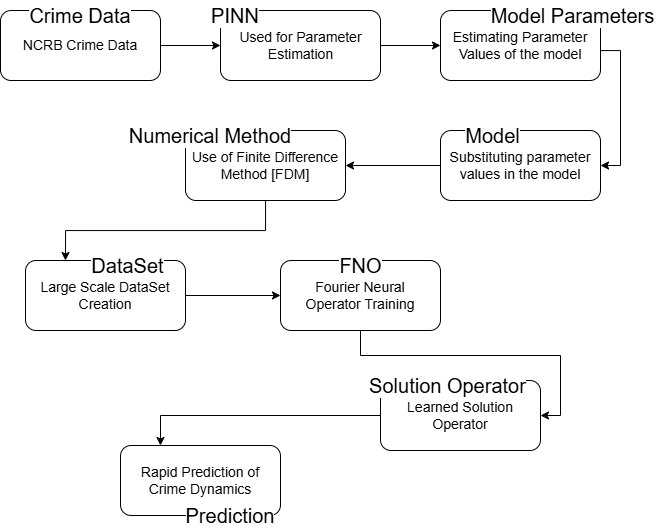

The diagram above was exported from draw.io. Its source (the exported page's mxGraphModel, read from the mxfile embedded in the PNG):
<mxGraphModel dx="901" dy="589" grid="1" gridSize="10" guides="1" tooltips="1" connect="1" arrows="1" fold="1" page="1" pageScale="1" pageWidth="850" pageHeight="1100" math="0" shadow="0">
  <root>
    <mxCell id="0" />
    <mxCell id="1" parent="0" />
    <mxCell id="zlFe8vJ0q8Mj2GsDQIWf-3" edge="1" parent="1" source="zlFe8vJ0q8Mj2GsDQIWf-1" style="edgeStyle=orthogonalEdgeStyle;rounded=0;orthogonalLoop=1;jettySize=auto;html=1;entryX=0;entryY=0.5;entryDx=0;entryDy=0;" target="zlFe8vJ0q8Mj2GsDQIWf-2">
      <mxGeometry relative="1" as="geometry" />
    </mxCell>
    <mxCell id="zlFe8vJ0q8Mj2GsDQIWf-1" parent="1" style="rounded=1;whiteSpace=wrap;html=1;" value="" vertex="1">
      <mxGeometry height="70" width="160" x="115" y="110" as="geometry" />
    </mxCell>
    <mxCell id="zlFe8vJ0q8Mj2GsDQIWf-5" edge="1" parent="1" source="zlFe8vJ0q8Mj2GsDQIWf-2" style="edgeStyle=orthogonalEdgeStyle;rounded=0;orthogonalLoop=1;jettySize=auto;html=1;entryX=0;entryY=0.5;entryDx=0;entryDy=0;" target="zlFe8vJ0q8Mj2GsDQIWf-4">
      <mxGeometry relative="1" as="geometry" />
    </mxCell>
    <mxCell id="zlFe8vJ0q8Mj2GsDQIWf-2" parent="1" style="rounded=1;whiteSpace=wrap;html=1;" value="" vertex="1">
      <mxGeometry height="70" width="160" x="335" y="110" as="geometry" />
    </mxCell>
    <mxCell id="zlFe8vJ0q8Mj2GsDQIWf-7" edge="1" parent="1" source="zlFe8vJ0q8Mj2GsDQIWf-4" style="edgeStyle=orthogonalEdgeStyle;rounded=0;orthogonalLoop=1;jettySize=auto;html=1;entryX=1;entryY=0.5;entryDx=0;entryDy=0;" target="zlFe8vJ0q8Mj2GsDQIWf-6">
      <mxGeometry relative="1" as="geometry">
        <Array as="points">
          <mxPoint x="735" y="150" />
          <mxPoint x="735" y="265" />
        </Array>
      </mxGeometry>
    </mxCell>
    <mxCell id="zlFe8vJ0q8Mj2GsDQIWf-4" parent="1" style="rounded=1;whiteSpace=wrap;html=1;" value="" vertex="1">
      <mxGeometry height="70" width="160" x="555" y="110" as="geometry" />
    </mxCell>
    <mxCell id="zlFe8vJ0q8Mj2GsDQIWf-9" edge="1" parent="1" source="zlFe8vJ0q8Mj2GsDQIWf-6" style="edgeStyle=orthogonalEdgeStyle;rounded=0;orthogonalLoop=1;jettySize=auto;html=1;entryX=1;entryY=0.5;entryDx=0;entryDy=0;" target="zlFe8vJ0q8Mj2GsDQIWf-8">
      <mxGeometry relative="1" as="geometry" />
    </mxCell>
    <mxCell id="zlFe8vJ0q8Mj2GsDQIWf-6" parent="1" style="rounded=1;whiteSpace=wrap;html=1;" value="" vertex="1">
      <mxGeometry height="70" width="160" x="555" y="230" as="geometry" />
    </mxCell>
    <mxCell id="zlFe8vJ0q8Mj2GsDQIWf-11" edge="1" parent="1" source="zlFe8vJ0q8Mj2GsDQIWf-8" style="edgeStyle=orthogonalEdgeStyle;rounded=0;orthogonalLoop=1;jettySize=auto;html=1;entryX=0.25;entryY=0;entryDx=0;entryDy=0;" target="zlFe8vJ0q8Mj2GsDQIWf-10">
      <mxGeometry relative="1" as="geometry" />
    </mxCell>
    <mxCell id="zlFe8vJ0q8Mj2GsDQIWf-8" parent="1" style="rounded=1;whiteSpace=wrap;html=1;" value="" vertex="1">
      <mxGeometry height="70" width="160" x="300" y="230" as="geometry" />
    </mxCell>
    <mxCell id="zlFe8vJ0q8Mj2GsDQIWf-13" edge="1" parent="1" source="zlFe8vJ0q8Mj2GsDQIWf-10" style="edgeStyle=orthogonalEdgeStyle;rounded=0;orthogonalLoop=1;jettySize=auto;html=1;entryX=0;entryY=0.5;entryDx=0;entryDy=0;" target="zlFe8vJ0q8Mj2GsDQIWf-12">
      <mxGeometry relative="1" as="geometry" />
    </mxCell>
    <mxCell id="zlFe8vJ0q8Mj2GsDQIWf-10" parent="1" style="rounded=1;whiteSpace=wrap;html=1;" value="" vertex="1">
      <mxGeometry height="70" width="160" x="140" y="360" as="geometry" />
    </mxCell>
    <mxCell id="zlFe8vJ0q8Mj2GsDQIWf-16" edge="1" parent="1" source="zlFe8vJ0q8Mj2GsDQIWf-12" style="edgeStyle=orthogonalEdgeStyle;rounded=0;orthogonalLoop=1;jettySize=auto;html=1;entryX=1;entryY=0.5;entryDx=0;entryDy=0;" target="zlFe8vJ0q8Mj2GsDQIWf-15">
      <mxGeometry relative="1" as="geometry" />
    </mxCell>
    <mxCell id="zlFe8vJ0q8Mj2GsDQIWf-12" parent="1" style="rounded=1;whiteSpace=wrap;html=1;" value="" vertex="1">
      <mxGeometry height="70" width="160" x="395" y="360" as="geometry" />
    </mxCell>
    <mxCell id="zlFe8vJ0q8Mj2GsDQIWf-20" edge="1" parent="1" source="zlFe8vJ0q8Mj2GsDQIWf-15" style="edgeStyle=orthogonalEdgeStyle;rounded=0;orthogonalLoop=1;jettySize=auto;html=1;entryX=0.25;entryY=0;entryDx=0;entryDy=0;" target="zlFe8vJ0q8Mj2GsDQIWf-19">
      <mxGeometry relative="1" as="geometry" />
    </mxCell>
    <mxCell id="zlFe8vJ0q8Mj2GsDQIWf-15" parent="1" style="rounded=1;whiteSpace=wrap;html=1;" value="" vertex="1">
      <mxGeometry height="70" width="160" x="495" y="480" as="geometry" />
    </mxCell>
    <mxCell id="zlFe8vJ0q8Mj2GsDQIWf-19" parent="1" style="rounded=1;whiteSpace=wrap;html=1;" value="" vertex="1">
      <mxGeometry height="70" width="160" x="235" y="545" as="geometry" />
    </mxCell>
    <mxCell id="zlFe8vJ0q8Mj2GsDQIWf-21" parent="1" style="text;html=1;whiteSpace=wrap;strokeColor=none;fillColor=none;align=center;verticalAlign=middle;rounded=0;fontSize=20;labelBackgroundColor=default;" value="Crime Data" vertex="1">
      <mxGeometry height="30" width="120" x="135" y="100" as="geometry" />
    </mxCell>
    <mxCell id="zlFe8vJ0q8Mj2GsDQIWf-22" parent="1" style="text;html=1;whiteSpace=wrap;strokeColor=none;fillColor=none;align=center;verticalAlign=middle;rounded=0;fontSize=20;labelBackgroundColor=default;" value="PINN" vertex="1">
      <mxGeometry height="30" width="120" x="290" y="100" as="geometry" />
    </mxCell>
    <mxCell id="zlFe8vJ0q8Mj2GsDQIWf-23" parent="1" style="text;html=1;whiteSpace=wrap;strokeColor=none;fillColor=none;align=center;verticalAlign=middle;rounded=0;fontSize=20;labelBackgroundColor=default;" value="Model Parameters" vertex="1">
      <mxGeometry height="30" width="185" x="595" y="100" as="geometry" />
    </mxCell>
    <mxCell id="zlFe8vJ0q8Mj2GsDQIWf-24" parent="1" style="text;html=1;whiteSpace=wrap;strokeColor=none;fillColor=none;align=center;verticalAlign=middle;rounded=0;fontSize=20;labelBackgroundColor=default;" value="Model" vertex="1">
      <mxGeometry height="30" width="75" x="570" y="220" as="geometry" />
    </mxCell>
    <mxCell id="zlFe8vJ0q8Mj2GsDQIWf-25" parent="1" style="text;html=1;whiteSpace=wrap;strokeColor=none;fillColor=none;align=center;verticalAlign=middle;rounded=0;fontSize=20;labelBackgroundColor=default;" value="Numerical Method" vertex="1">
      <mxGeometry height="30" width="170" x="240" y="220" as="geometry" />
    </mxCell>
    <mxCell id="zlFe8vJ0q8Mj2GsDQIWf-26" parent="1" style="text;html=1;whiteSpace=wrap;strokeColor=none;fillColor=none;align=center;verticalAlign=middle;rounded=0;fontSize=20;labelBackgroundColor=default;" value="DataSet" vertex="1">
      <mxGeometry height="30" width="95" x="195" y="350" as="geometry" />
    </mxCell>
    <mxCell id="zlFe8vJ0q8Mj2GsDQIWf-27" parent="1" style="text;html=1;whiteSpace=wrap;strokeColor=none;fillColor=none;align=center;verticalAlign=middle;rounded=0;fontSize=20;labelBackgroundColor=default;" value="FNO" vertex="1">
      <mxGeometry height="30" width="95" x="427.5" y="350" as="geometry" />
    </mxCell>
    <mxCell id="zlFe8vJ0q8Mj2GsDQIWf-28" parent="1" style="text;html=1;whiteSpace=wrap;strokeColor=none;fillColor=none;align=center;verticalAlign=middle;rounded=0;fontSize=20;labelBackgroundColor=default;" value="Solution Operator" vertex="1">
      <mxGeometry height="30" width="165" x="480" y="470" as="geometry" />
    </mxCell>
    <mxCell id="zlFe8vJ0q8Mj2GsDQIWf-29" parent="1" style="text;html=1;whiteSpace=wrap;strokeColor=none;fillColor=none;align=center;verticalAlign=middle;rounded=0;fontSize=20;labelBackgroundColor=default;" value="Prediction" vertex="1">
      <mxGeometry height="30" width="90" x="300" y="600" as="geometry" />
    </mxCell>
    <mxCell id="zlFe8vJ0q8Mj2GsDQIWf-30" parent="1" style="text;html=1;whiteSpace=wrap;strokeColor=none;fillColor=none;align=center;verticalAlign=middle;rounded=0;fontSize=14;" value="NCRB Crime Data" vertex="1">
      <mxGeometry height="30" width="140" x="125" y="130" as="geometry" />
    </mxCell>
    <mxCell id="zlFe8vJ0q8Mj2GsDQIWf-31" parent="1" style="text;html=1;whiteSpace=wrap;strokeColor=none;fillColor=none;align=center;verticalAlign=middle;rounded=0;fontSize=14;" value="Used for Parameter Estimation" vertex="1">
      <mxGeometry height="30" width="145" x="342.5" y="130" as="geometry" />
    </mxCell>
    <mxCell id="zlFe8vJ0q8Mj2GsDQIWf-33" parent="1" style="text;html=1;whiteSpace=wrap;strokeColor=none;fillColor=none;align=center;verticalAlign=middle;rounded=0;fontSize=14;" value="Estimating Parameter Values of the model" vertex="1">
      <mxGeometry height="30" width="150" x="560" y="130" as="geometry" />
    </mxCell>
    <mxCell id="zlFe8vJ0q8Mj2GsDQIWf-34" parent="1" style="text;html=1;whiteSpace=wrap;strokeColor=none;fillColor=none;align=center;verticalAlign=middle;rounded=0;fontSize=14;" value="Substituting parameter values in the model" vertex="1">
      <mxGeometry height="30" width="150" x="560" y="250" as="geometry" />
    </mxCell>
    <mxCell id="zlFe8vJ0q8Mj2GsDQIWf-35" parent="1" style="text;html=1;whiteSpace=wrap;strokeColor=none;fillColor=none;align=center;verticalAlign=middle;rounded=0;fontSize=14;" value="Use of Finite Difference Method [FDM]" vertex="1">
      <mxGeometry height="30" width="150" x="305" y="250" as="geometry" />
    </mxCell>
    <mxCell id="zlFe8vJ0q8Mj2GsDQIWf-36" parent="1" style="text;html=1;whiteSpace=wrap;strokeColor=none;fillColor=none;align=center;verticalAlign=middle;rounded=0;fontSize=14;" value="Large Scale DataSet Creation" vertex="1">
      <mxGeometry height="30" width="150" x="145" y="380" as="geometry" />
    </mxCell>
    <mxCell id="zlFe8vJ0q8Mj2GsDQIWf-37" parent="1" style="text;html=1;whiteSpace=wrap;strokeColor=none;fillColor=none;align=center;verticalAlign=middle;rounded=0;fontSize=14;" value="Fourier Neural Operator Training" vertex="1">
      <mxGeometry height="30" width="150" x="400" y="380" as="geometry" />
    </mxCell>
    <mxCell id="zlFe8vJ0q8Mj2GsDQIWf-38" parent="1" style="text;html=1;whiteSpace=wrap;strokeColor=none;fillColor=none;align=center;verticalAlign=middle;rounded=0;fontSize=14;" value="Learned Solution Operator" vertex="1">
      <mxGeometry height="30" width="150" x="500" y="500" as="geometry" />
    </mxCell>
    <mxCell id="zlFe8vJ0q8Mj2GsDQIWf-39" parent="1" style="text;html=1;whiteSpace=wrap;strokeColor=none;fillColor=none;align=center;verticalAlign=middle;rounded=0;fontSize=14;" value="Rapid Prediction of Crime Dynamics" vertex="1">
      <mxGeometry height="30" width="150" x="240" y="565" as="geometry" />
    </mxCell>
  </root>
</mxGraphModel>